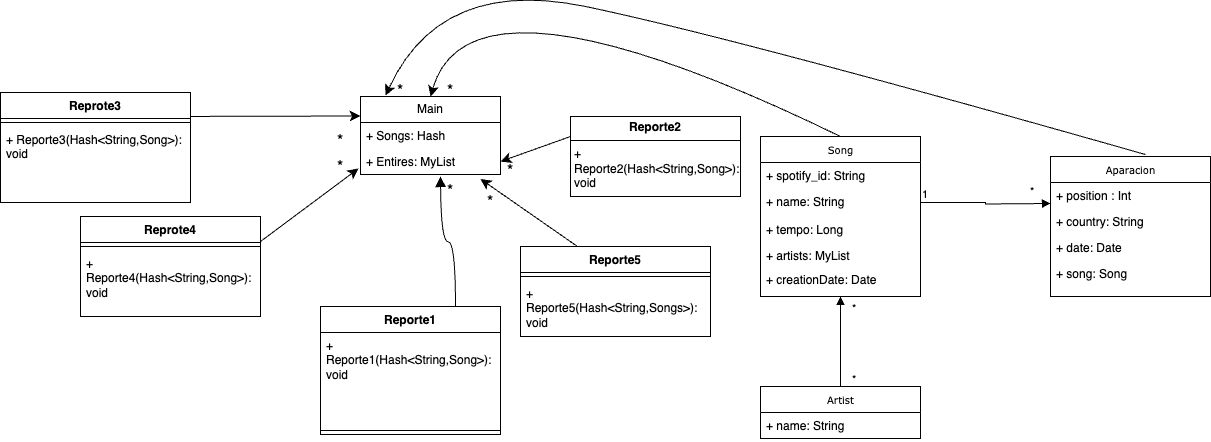

The diagram above was exported from draw.io. Its source (the exported page's mxGraphModel, read from the mxfile embedded in the PNG):
<mxGraphModel dx="1804" dy="640" grid="1" gridSize="10" guides="1" tooltips="1" connect="1" arrows="1" fold="1" page="1" pageScale="1" pageWidth="850" pageHeight="1100" background="none" math="0" shadow="0">
  <root>
    <mxCell id="0" />
    <mxCell id="1" parent="0" />
    <mxCell id="17acba5748e5396b-20" value="Song" style="swimlane;html=1;fontStyle=0;childLayout=stackLayout;horizontal=1;startSize=26;fillColor=none;horizontalStack=0;resizeParent=1;resizeLast=0;collapsible=1;marginBottom=0;swimlaneFillColor=#ffffff;rounded=0;shadow=0;comic=0;labelBackgroundColor=none;strokeWidth=1;fontFamily=Verdana;fontSize=10;align=center;" parent="1" vertex="1">
      <mxGeometry x="320" y="280" width="160" height="160" as="geometry" />
    </mxCell>
    <mxCell id="17acba5748e5396b-21" value="+ spotify_id: String" style="text;html=1;strokeColor=none;fillColor=none;align=left;verticalAlign=top;spacingLeft=4;spacingRight=4;whiteSpace=wrap;overflow=hidden;rotatable=0;points=[[0,0.5],[1,0.5]];portConstraint=eastwest;" parent="17acba5748e5396b-20" vertex="1">
      <mxGeometry y="26" width="160" height="26" as="geometry" />
    </mxCell>
    <mxCell id="17acba5748e5396b-24" value="+ name: String" style="text;html=1;strokeColor=none;fillColor=none;align=left;verticalAlign=top;spacingLeft=4;spacingRight=4;whiteSpace=wrap;overflow=hidden;rotatable=0;points=[[0,0.5],[1,0.5]];portConstraint=eastwest;" parent="17acba5748e5396b-20" vertex="1">
      <mxGeometry y="52" width="160" height="28" as="geometry" />
    </mxCell>
    <mxCell id="PEsVT9xqn2cATxqcq6tl-25" value="+ tempo: Long" style="text;html=1;strokeColor=none;fillColor=none;align=left;verticalAlign=top;spacingLeft=4;spacingRight=4;whiteSpace=wrap;overflow=hidden;rotatable=0;points=[[0,0.5],[1,0.5]];portConstraint=eastwest;" parent="17acba5748e5396b-20" vertex="1">
      <mxGeometry y="80" width="160" height="26" as="geometry" />
    </mxCell>
    <mxCell id="17acba5748e5396b-26" value="+ artists: MyList" style="text;html=1;strokeColor=none;fillColor=none;align=left;verticalAlign=top;spacingLeft=4;spacingRight=4;whiteSpace=wrap;overflow=hidden;rotatable=0;points=[[0,0.5],[1,0.5]];portConstraint=eastwest;" parent="17acba5748e5396b-20" vertex="1">
      <mxGeometry y="106" width="160" height="24" as="geometry" />
    </mxCell>
    <mxCell id="PEsVT9xqn2cATxqcq6tl-39" value="+ creationDate: Date" style="text;html=1;strokeColor=none;fillColor=none;align=left;verticalAlign=top;spacingLeft=4;spacingRight=4;whiteSpace=wrap;overflow=hidden;rotatable=0;points=[[0,0.5],[1,0.5]];portConstraint=eastwest;" parent="17acba5748e5396b-20" vertex="1">
      <mxGeometry y="130" width="160" height="28" as="geometry" />
    </mxCell>
    <mxCell id="17acba5748e5396b-30" value="Artist" style="swimlane;html=1;fontStyle=0;childLayout=stackLayout;horizontal=1;startSize=26;fillColor=none;horizontalStack=0;resizeParent=1;resizeLast=0;collapsible=1;marginBottom=0;swimlaneFillColor=#ffffff;rounded=0;shadow=0;comic=0;labelBackgroundColor=none;strokeWidth=1;fontFamily=Verdana;fontSize=10;align=center;" parent="1" vertex="1">
      <mxGeometry x="320" y="530" width="160" height="52" as="geometry" />
    </mxCell>
    <mxCell id="17acba5748e5396b-32" value="+ name: String" style="text;html=1;strokeColor=none;fillColor=none;align=left;verticalAlign=top;spacingLeft=4;spacingRight=4;whiteSpace=wrap;overflow=hidden;rotatable=0;points=[[0,0.5],[1,0.5]];portConstraint=eastwest;" parent="17acba5748e5396b-30" vertex="1">
      <mxGeometry y="26" width="160" height="26" as="geometry" />
    </mxCell>
    <mxCell id="PEsVT9xqn2cATxqcq6tl-16" value="&lt;div&gt;*&lt;/div&gt;" style="endArrow=block;endFill=1;html=1;edgeStyle=orthogonalEdgeStyle;align=left;verticalAlign=top;rounded=0;exitX=0.5;exitY=0;exitDx=0;exitDy=0;entryX=0.5;entryY=1;entryDx=0;entryDy=0;" parent="1" source="17acba5748e5396b-30" target="17acba5748e5396b-20" edge="1">
      <mxGeometry x="-0.5556" y="-10" relative="1" as="geometry">
        <mxPoint x="580" y="470" as="sourcePoint" />
        <mxPoint x="740" y="470" as="targetPoint" />
        <mxPoint as="offset" />
        <Array as="points">
          <mxPoint x="400" y="490" />
          <mxPoint x="400" y="490" />
        </Array>
      </mxGeometry>
    </mxCell>
    <mxCell id="PEsVT9xqn2cATxqcq6tl-17" value="*" style="edgeLabel;resizable=0;html=1;align=left;verticalAlign=bottom;" parent="PEsVT9xqn2cATxqcq6tl-16" connectable="0" vertex="1">
      <mxGeometry x="-1" relative="1" as="geometry">
        <mxPoint x="10" y="-70" as="offset" />
      </mxGeometry>
    </mxCell>
    <mxCell id="PEsVT9xqn2cATxqcq6tl-20" value="*" style="endArrow=block;endFill=1;html=1;edgeStyle=orthogonalEdgeStyle;align=left;verticalAlign=top;rounded=0;exitX=1;exitY=0.5;exitDx=0;exitDy=0;entryX=0;entryY=0.5;entryDx=0;entryDy=0;" parent="1" source="17acba5748e5396b-24" edge="1">
      <mxGeometry x="0.6667" y="25" relative="1" as="geometry">
        <mxPoint x="530" y="410" as="sourcePoint" />
        <mxPoint x="610" y="347" as="targetPoint" />
        <mxPoint as="offset" />
      </mxGeometry>
    </mxCell>
    <mxCell id="PEsVT9xqn2cATxqcq6tl-21" value="1" style="edgeLabel;resizable=0;html=1;align=left;verticalAlign=bottom;" parent="PEsVT9xqn2cATxqcq6tl-20" connectable="0" vertex="1">
      <mxGeometry x="-1" relative="1" as="geometry" />
    </mxCell>
    <mxCell id="PEsVT9xqn2cATxqcq6tl-27" value="Aparacion" style="swimlane;html=1;fontStyle=0;childLayout=stackLayout;horizontal=1;startSize=26;fillColor=none;horizontalStack=0;resizeParent=1;resizeLast=0;collapsible=1;marginBottom=0;swimlaneFillColor=#ffffff;rounded=0;shadow=0;comic=0;labelBackgroundColor=none;strokeWidth=1;fontFamily=Verdana;fontSize=10;align=center;" parent="1" vertex="1">
      <mxGeometry x="610" y="300" width="160" height="140" as="geometry" />
    </mxCell>
    <mxCell id="PEsVT9xqn2cATxqcq6tl-28" value="+ position : Int" style="text;html=1;strokeColor=none;fillColor=none;align=left;verticalAlign=top;spacingLeft=4;spacingRight=4;whiteSpace=wrap;overflow=hidden;rotatable=0;points=[[0,0.5],[1,0.5]];portConstraint=eastwest;" parent="PEsVT9xqn2cATxqcq6tl-27" vertex="1">
      <mxGeometry y="26" width="160" height="26" as="geometry" />
    </mxCell>
    <mxCell id="PEsVT9xqn2cATxqcq6tl-29" value="+ country: String" style="text;html=1;strokeColor=none;fillColor=none;align=left;verticalAlign=top;spacingLeft=4;spacingRight=4;whiteSpace=wrap;overflow=hidden;rotatable=0;points=[[0,0.5],[1,0.5]];portConstraint=eastwest;" parent="PEsVT9xqn2cATxqcq6tl-27" vertex="1">
      <mxGeometry y="52" width="160" height="26" as="geometry" />
    </mxCell>
    <mxCell id="PEsVT9xqn2cATxqcq6tl-31" value="+ date: Date" style="text;html=1;strokeColor=none;fillColor=none;align=left;verticalAlign=top;spacingLeft=4;spacingRight=4;whiteSpace=wrap;overflow=hidden;rotatable=0;points=[[0,0.5],[1,0.5]];portConstraint=eastwest;" parent="PEsVT9xqn2cATxqcq6tl-27" vertex="1">
      <mxGeometry y="78" width="160" height="26" as="geometry" />
    </mxCell>
    <mxCell id="PEsVT9xqn2cATxqcq6tl-35" value="+ song: Song" style="text;html=1;strokeColor=none;fillColor=none;align=left;verticalAlign=top;spacingLeft=4;spacingRight=4;whiteSpace=wrap;overflow=hidden;rotatable=0;points=[[0,0.5],[1,0.5]];portConstraint=eastwest;" parent="PEsVT9xqn2cATxqcq6tl-27" vertex="1">
      <mxGeometry y="104" width="160" height="26" as="geometry" />
    </mxCell>
    <mxCell id="uzKOrxz9OVsjXs4Ewwfh-5" value="Main" style="swimlane;fontStyle=0;childLayout=stackLayout;horizontal=1;startSize=26;fillColor=none;horizontalStack=0;resizeParent=1;resizeParentMax=0;resizeLast=0;collapsible=1;marginBottom=0;whiteSpace=wrap;html=1;" parent="1" vertex="1">
      <mxGeometry x="-80" y="240" width="140" height="78" as="geometry" />
    </mxCell>
    <mxCell id="uzKOrxz9OVsjXs4Ewwfh-6" value="+ Songs: Hash" style="text;strokeColor=none;fillColor=none;align=left;verticalAlign=top;spacingLeft=4;spacingRight=4;overflow=hidden;rotatable=0;points=[[0,0.5],[1,0.5]];portConstraint=eastwest;whiteSpace=wrap;html=1;" parent="uzKOrxz9OVsjXs4Ewwfh-5" vertex="1">
      <mxGeometry y="26" width="140" height="26" as="geometry" />
    </mxCell>
    <mxCell id="uzKOrxz9OVsjXs4Ewwfh-7" value="+ Entires: MyList" style="text;strokeColor=none;fillColor=none;align=left;verticalAlign=top;spacingLeft=4;spacingRight=4;overflow=hidden;rotatable=0;points=[[0,0.5],[1,0.5]];portConstraint=eastwest;whiteSpace=wrap;html=1;" parent="uzKOrxz9OVsjXs4Ewwfh-5" vertex="1">
      <mxGeometry y="52" width="140" height="26" as="geometry" />
    </mxCell>
    <mxCell id="uzKOrxz9OVsjXs4Ewwfh-10" value="Reporte1" style="swimlane;fontStyle=1;align=center;verticalAlign=top;childLayout=stackLayout;horizontal=1;startSize=26;horizontalStack=0;resizeParent=1;resizeParentMax=0;resizeLast=0;collapsible=1;marginBottom=0;whiteSpace=wrap;html=1;" parent="1" vertex="1">
      <mxGeometry x="-120" y="450" width="180" height="128" as="geometry" />
    </mxCell>
    <mxCell id="uzKOrxz9OVsjXs4Ewwfh-13" value="+ Reporte1(Hash&amp;lt;String,Song&amp;gt;): void" style="text;strokeColor=none;fillColor=none;align=left;verticalAlign=top;spacingLeft=4;spacingRight=4;overflow=hidden;rotatable=0;points=[[0,0.5],[1,0.5]];portConstraint=eastwest;whiteSpace=wrap;html=1;" parent="uzKOrxz9OVsjXs4Ewwfh-10" vertex="1">
      <mxGeometry y="26" width="180" height="94" as="geometry" />
    </mxCell>
    <mxCell id="uzKOrxz9OVsjXs4Ewwfh-12" value="" style="line;strokeWidth=1;fillColor=none;align=left;verticalAlign=middle;spacingTop=-1;spacingLeft=3;spacingRight=3;rotatable=0;labelPosition=right;points=[];portConstraint=eastwest;strokeColor=inherit;" parent="uzKOrxz9OVsjXs4Ewwfh-10" vertex="1">
      <mxGeometry y="120" width="180" height="8" as="geometry" />
    </mxCell>
    <mxCell id="uzKOrxz9OVsjXs4Ewwfh-35" value="" style="endArrow=block;endFill=1;html=1;edgeStyle=orthogonalEdgeStyle;align=left;verticalAlign=top;rounded=0;fontSize=12;startSize=8;endSize=8;curved=1;exitX=0.75;exitY=0;exitDx=0;exitDy=0;" parent="1" source="uzKOrxz9OVsjXs4Ewwfh-10" edge="1">
      <mxGeometry x="-1" relative="1" as="geometry">
        <mxPoint x="-110" y="380" as="sourcePoint" />
        <mxPoint y="320" as="targetPoint" />
        <mxPoint as="offset" />
      </mxGeometry>
    </mxCell>
    <mxCell id="uzKOrxz9OVsjXs4Ewwfh-38" value="&lt;p style=&quot;margin:0px;margin-top:4px;text-align:center;&quot;&gt;&lt;b&gt;Reporte2&lt;/b&gt;&lt;/p&gt;&lt;hr size=&quot;1&quot; style=&quot;border-style:solid;&quot;&gt;&lt;p style=&quot;margin:0px;margin-left:4px;&quot;&gt;&lt;/p&gt;&lt;p style=&quot;margin:0px;margin-left:4px;&quot;&gt;+ Reporte2(Hash&amp;lt;String,Song&amp;gt;): void&lt;/p&gt;" style="verticalAlign=top;align=left;overflow=fill;html=1;whiteSpace=wrap;" parent="1" vertex="1">
      <mxGeometry x="130" y="260" width="170" height="80" as="geometry" />
    </mxCell>
    <mxCell id="uzKOrxz9OVsjXs4Ewwfh-39" value="" style="edgeStyle=none;orthogonalLoop=1;jettySize=auto;html=1;rounded=0;fontSize=12;startSize=8;endSize=8;curved=1;entryX=1;entryY=0.5;entryDx=0;entryDy=0;exitX=0;exitY=0.25;exitDx=0;exitDy=0;" parent="1" source="uzKOrxz9OVsjXs4Ewwfh-38" target="uzKOrxz9OVsjXs4Ewwfh-7" edge="1">
      <mxGeometry width="140" relative="1" as="geometry">
        <mxPoint x="160" y="310" as="sourcePoint" />
        <mxPoint x="190" y="370" as="targetPoint" />
        <Array as="points" />
      </mxGeometry>
    </mxCell>
    <mxCell id="uzKOrxz9OVsjXs4Ewwfh-67" value="" style="endArrow=classic;html=1;rounded=0;fontSize=12;startSize=8;endSize=8;curved=1;entryX=0;entryY=0.25;entryDx=0;entryDy=0;" parent="1" target="uzKOrxz9OVsjXs4Ewwfh-5" edge="1">
      <mxGeometry width="50" height="50" relative="1" as="geometry">
        <mxPoint x="-280" y="260" as="sourcePoint" />
        <mxPoint x="-290" y="310" as="targetPoint" />
      </mxGeometry>
    </mxCell>
    <mxCell id="uzKOrxz9OVsjXs4Ewwfh-69" value="*" style="text;html=1;align=center;verticalAlign=middle;whiteSpace=wrap;rounded=0;fontSize=16;" parent="1" vertex="1">
      <mxGeometry x="-20" y="320" width="60" height="30" as="geometry" />
    </mxCell>
    <mxCell id="uzKOrxz9OVsjXs4Ewwfh-70" value="*" style="text;html=1;align=center;verticalAlign=middle;whiteSpace=wrap;rounded=0;fontSize=16;" parent="1" vertex="1">
      <mxGeometry x="40" y="300" width="60" height="30" as="geometry" />
    </mxCell>
    <mxCell id="uzKOrxz9OVsjXs4Ewwfh-71" value="*" style="text;html=1;align=center;verticalAlign=middle;whiteSpace=wrap;rounded=0;fontSize=16;" parent="1" vertex="1">
      <mxGeometry x="-130" y="270" width="60" height="30" as="geometry" />
    </mxCell>
    <mxCell id="uzKOrxz9OVsjXs4Ewwfh-72" value="" style="endArrow=classic;html=1;rounded=0;fontSize=12;startSize=8;endSize=8;curved=1;entryX=0.5;entryY=0;entryDx=0;entryDy=0;exitX=0.5;exitY=0;exitDx=0;exitDy=0;" parent="1" source="17acba5748e5396b-20" target="uzKOrxz9OVsjXs4Ewwfh-5" edge="1">
      <mxGeometry width="50" height="50" relative="1" as="geometry">
        <mxPoint x="320" y="140" as="sourcePoint" />
        <mxPoint x="90" y="120" as="targetPoint" />
        <Array as="points">
          <mxPoint x="30" y="100" />
        </Array>
      </mxGeometry>
    </mxCell>
    <mxCell id="uzKOrxz9OVsjXs4Ewwfh-73" value="*" style="text;html=1;align=center;verticalAlign=middle;whiteSpace=wrap;rounded=0;fontSize=16;" parent="1" vertex="1">
      <mxGeometry x="-20" y="220" width="60" height="30" as="geometry" />
    </mxCell>
    <mxCell id="uzKOrxz9OVsjXs4Ewwfh-74" value="Reprote3" style="swimlane;fontStyle=1;align=center;verticalAlign=top;childLayout=stackLayout;horizontal=1;startSize=26;horizontalStack=0;resizeParent=1;resizeParentMax=0;resizeLast=0;collapsible=1;marginBottom=0;whiteSpace=wrap;html=1;" parent="1" vertex="1">
      <mxGeometry x="-440" y="236" width="190" height="110" as="geometry" />
    </mxCell>
    <mxCell id="uzKOrxz9OVsjXs4Ewwfh-76" value="" style="line;strokeWidth=1;fillColor=none;align=left;verticalAlign=middle;spacingTop=-1;spacingLeft=3;spacingRight=3;rotatable=0;labelPosition=right;points=[];portConstraint=eastwest;strokeColor=inherit;" parent="uzKOrxz9OVsjXs4Ewwfh-74" vertex="1">
      <mxGeometry y="26" width="190" height="8" as="geometry" />
    </mxCell>
    <mxCell id="uzKOrxz9OVsjXs4Ewwfh-77" value="+ Reporte3(Hash&amp;lt;String,Song&amp;gt;): void" style="text;strokeColor=none;fillColor=none;align=left;verticalAlign=top;spacingLeft=4;spacingRight=4;overflow=hidden;rotatable=0;points=[[0,0.5],[1,0.5]];portConstraint=eastwest;whiteSpace=wrap;html=1;" parent="uzKOrxz9OVsjXs4Ewwfh-74" vertex="1">
      <mxGeometry y="34" width="190" height="76" as="geometry" />
    </mxCell>
    <mxCell id="uzKOrxz9OVsjXs4Ewwfh-78" value="Reprote4" style="swimlane;fontStyle=1;align=center;verticalAlign=top;childLayout=stackLayout;horizontal=1;startSize=26;horizontalStack=0;resizeParent=1;resizeParentMax=0;resizeLast=0;collapsible=1;marginBottom=0;whiteSpace=wrap;html=1;" parent="1" vertex="1">
      <mxGeometry x="-360" y="360" width="180" height="100" as="geometry" />
    </mxCell>
    <mxCell id="uzKOrxz9OVsjXs4Ewwfh-80" value="" style="line;strokeWidth=1;fillColor=none;align=left;verticalAlign=middle;spacingTop=-1;spacingLeft=3;spacingRight=3;rotatable=0;labelPosition=right;points=[];portConstraint=eastwest;strokeColor=inherit;" parent="uzKOrxz9OVsjXs4Ewwfh-78" vertex="1">
      <mxGeometry y="26" width="180" height="8" as="geometry" />
    </mxCell>
    <mxCell id="uzKOrxz9OVsjXs4Ewwfh-81" value="+ Reporte4(Hash&amp;lt;String,Song&amp;gt;): void" style="text;strokeColor=none;fillColor=none;align=left;verticalAlign=top;spacingLeft=4;spacingRight=4;overflow=hidden;rotatable=0;points=[[0,0.5],[1,0.5]];portConstraint=eastwest;whiteSpace=wrap;html=1;" parent="uzKOrxz9OVsjXs4Ewwfh-78" vertex="1">
      <mxGeometry y="34" width="180" height="66" as="geometry" />
    </mxCell>
    <mxCell id="uzKOrxz9OVsjXs4Ewwfh-82" value="" style="endArrow=classic;html=1;rounded=0;fontSize=12;startSize=8;endSize=8;curved=1;exitX=0.594;exitY=-0.014;exitDx=0;exitDy=0;exitPerimeter=0;entryX=0.179;entryY=-0.013;entryDx=0;entryDy=0;entryPerimeter=0;" parent="1" source="PEsVT9xqn2cATxqcq6tl-27" target="uzKOrxz9OVsjXs4Ewwfh-5" edge="1">
      <mxGeometry width="50" height="50" relative="1" as="geometry">
        <mxPoint x="160" y="420" as="sourcePoint" />
        <mxPoint x="60" y="80" as="targetPoint" />
        <Array as="points">
          <mxPoint x="290" y="180" />
          <mxPoint y="120" />
        </Array>
      </mxGeometry>
    </mxCell>
    <mxCell id="uzKOrxz9OVsjXs4Ewwfh-83" value="*" style="text;html=1;align=center;verticalAlign=middle;whiteSpace=wrap;rounded=0;fontSize=16;" parent="1" vertex="1">
      <mxGeometry x="-70" y="220" width="60" height="30" as="geometry" />
    </mxCell>
    <mxCell id="uzKOrxz9OVsjXs4Ewwfh-84" value="" style="endArrow=classic;html=1;rounded=0;fontSize=12;startSize=8;endSize=8;curved=1;exitX=1;exitY=0.25;exitDx=0;exitDy=0;entryX=-0.014;entryY=0.769;entryDx=0;entryDy=0;entryPerimeter=0;" parent="1" source="uzKOrxz9OVsjXs4Ewwfh-78" target="uzKOrxz9OVsjXs4Ewwfh-7" edge="1">
      <mxGeometry width="50" height="50" relative="1" as="geometry">
        <mxPoint x="160" y="420" as="sourcePoint" />
        <mxPoint x="-160" y="370" as="targetPoint" />
      </mxGeometry>
    </mxCell>
    <mxCell id="uzKOrxz9OVsjXs4Ewwfh-85" value="Reporte5" style="swimlane;fontStyle=1;align=center;verticalAlign=top;childLayout=stackLayout;horizontal=1;startSize=26;horizontalStack=0;resizeParent=1;resizeParentMax=0;resizeLast=0;collapsible=1;marginBottom=0;whiteSpace=wrap;html=1;" parent="1" vertex="1">
      <mxGeometry x="80" y="390" width="190" height="90" as="geometry" />
    </mxCell>
    <mxCell id="uzKOrxz9OVsjXs4Ewwfh-87" value="" style="line;strokeWidth=1;fillColor=none;align=left;verticalAlign=middle;spacingTop=-1;spacingLeft=3;spacingRight=3;rotatable=0;labelPosition=right;points=[];portConstraint=eastwest;strokeColor=inherit;" parent="uzKOrxz9OVsjXs4Ewwfh-85" vertex="1">
      <mxGeometry y="26" width="190" height="8" as="geometry" />
    </mxCell>
    <mxCell id="uzKOrxz9OVsjXs4Ewwfh-88" value="+ Reporte5(Hash&amp;lt;String,Songs&amp;gt;): void" style="text;strokeColor=none;fillColor=none;align=left;verticalAlign=top;spacingLeft=4;spacingRight=4;overflow=hidden;rotatable=0;points=[[0,0.5],[1,0.5]];portConstraint=eastwest;whiteSpace=wrap;html=1;" parent="uzKOrxz9OVsjXs4Ewwfh-85" vertex="1">
      <mxGeometry y="34" width="190" height="56" as="geometry" />
    </mxCell>
    <mxCell id="uzKOrxz9OVsjXs4Ewwfh-89" value="*" style="text;html=1;align=center;verticalAlign=middle;whiteSpace=wrap;rounded=0;fontSize=16;" parent="1" vertex="1">
      <mxGeometry x="-130" y="296" width="60" height="30" as="geometry" />
    </mxCell>
    <mxCell id="uzKOrxz9OVsjXs4Ewwfh-90" value="" style="endArrow=classic;html=1;rounded=0;fontSize=12;startSize=8;endSize=8;curved=1;entryX=0;entryY=0.75;entryDx=0;entryDy=0;exitX=0.3;exitY=0;exitDx=0;exitDy=0;exitPerimeter=0;" parent="1" source="uzKOrxz9OVsjXs4Ewwfh-85" target="uzKOrxz9OVsjXs4Ewwfh-70" edge="1">
      <mxGeometry width="50" height="50" relative="1" as="geometry">
        <mxPoint x="80" y="420" as="sourcePoint" />
        <mxPoint x="130" y="370" as="targetPoint" />
      </mxGeometry>
    </mxCell>
    <mxCell id="uzKOrxz9OVsjXs4Ewwfh-91" value="*" style="text;html=1;align=center;verticalAlign=middle;whiteSpace=wrap;rounded=0;fontSize=16;" parent="1" vertex="1">
      <mxGeometry x="20" y="326" width="60" height="40" as="geometry" />
    </mxCell>
  </root>
</mxGraphModel>